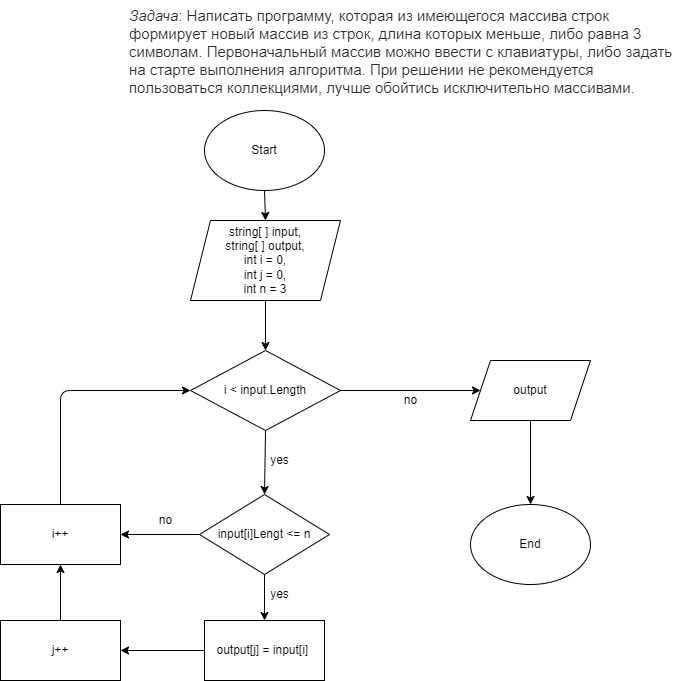

The diagram above was exported from draw.io. Its source (the exported page's mxGraphModel, read from the mxfile embedded in the PNG):
<mxGraphModel dx="1204" dy="307" grid="1" gridSize="10" guides="1" tooltips="1" connect="1" arrows="1" fold="1" page="1" pageScale="1" pageWidth="827" pageHeight="1169" math="0" shadow="0">
  <root>
    <mxCell id="0" />
    <mxCell id="1" parent="0" />
    <mxCell id="2" value="&lt;em style=&quot;box-sizing: border-box; color: rgb(44, 45, 48); font-family: roboto, &amp;quot;san francisco&amp;quot;, &amp;quot;helvetica neue&amp;quot;, helvetica, arial; font-size: 15px; font-weight: 400; letter-spacing: normal; text-indent: 0px; text-transform: none; word-spacing: 0px; background-color: rgb(255, 255, 255);&quot;&gt;Задача&lt;/em&gt;&lt;span style=&quot;color: rgb(44, 45, 48); font-family: roboto, &amp;quot;san francisco&amp;quot;, &amp;quot;helvetica neue&amp;quot;, helvetica, arial; font-size: 15px; font-style: normal; font-weight: 400; letter-spacing: normal; text-indent: 0px; text-transform: none; word-spacing: 0px; background-color: rgb(255, 255, 255); display: inline; float: none;&quot;&gt;: Написать программу, которая из имеющегося массива строк формирует новый массив из строк, длина которых меньше, либо равна 3 символам. Первоначальный массив можно ввести с клавиатуры, либо задать на старте выполнения алгоритма. При решении не рекомендуется пользоваться коллекциями, лучше обойтись исключительно массивами.&lt;/span&gt;&lt;br style=&quot;box-sizing: border-box; color: rgb(44, 45, 48); font-family: roboto, &amp;quot;san francisco&amp;quot;, &amp;quot;helvetica neue&amp;quot;, helvetica, arial; font-size: 15px; font-style: normal; font-weight: 400; letter-spacing: normal; text-indent: 0px; text-transform: none; word-spacing: 0px; background-color: rgb(255, 255, 255);&quot;&gt;" style="text;whiteSpace=wrap;html=1;" parent="1" vertex="1">
      <mxGeometry x="277" width="550" height="90" as="geometry" />
    </mxCell>
    <mxCell id="5" style="edgeStyle=none;html=1;exitX=0.5;exitY=1;exitDx=0;exitDy=0;entryX=0.5;entryY=0;entryDx=0;entryDy=0;" parent="1" source="3" target="4" edge="1">
      <mxGeometry relative="1" as="geometry" />
    </mxCell>
    <mxCell id="3" value="Start" style="ellipse;whiteSpace=wrap;html=1;" parent="1" vertex="1">
      <mxGeometry x="354" y="110" width="120" height="80" as="geometry" />
    </mxCell>
    <mxCell id="7" style="edgeStyle=none;html=1;exitX=0.5;exitY=1;exitDx=0;exitDy=0;entryX=0.5;entryY=0;entryDx=0;entryDy=0;" parent="1" source="4" target="37" edge="1">
      <mxGeometry relative="1" as="geometry">
        <mxPoint x="414" y="320" as="targetPoint" />
      </mxGeometry>
    </mxCell>
    <mxCell id="4" value="string[ ] input,&lt;br&gt;string[ ] output,&lt;br&gt;int i = 0,&lt;br&gt;int j = 0,&lt;br&gt;int n = 3" style="shape=parallelogram;perimeter=parallelogramPerimeter;whiteSpace=wrap;html=1;fixedSize=1;" parent="1" vertex="1">
      <mxGeometry x="340" y="220" width="150" height="80" as="geometry" />
    </mxCell>
    <mxCell id="29" value="End" style="ellipse;whiteSpace=wrap;html=1;" parent="1" vertex="1">
      <mxGeometry x="620" y="504" width="120" height="80" as="geometry" />
    </mxCell>
    <mxCell id="40" style="edgeStyle=none;html=1;exitX=1;exitY=0.5;exitDx=0;exitDy=0;entryX=0;entryY=0.5;entryDx=0;entryDy=0;" parent="1" source="37" target="39" edge="1">
      <mxGeometry relative="1" as="geometry" />
    </mxCell>
    <mxCell id="43" style="edgeStyle=none;html=1;exitX=0.5;exitY=1;exitDx=0;exitDy=0;entryX=0.5;entryY=0;entryDx=0;entryDy=0;" parent="1" source="37" target="42" edge="1">
      <mxGeometry relative="1" as="geometry" />
    </mxCell>
    <mxCell id="37" value="i &amp;lt; input.Length" style="rhombus;whiteSpace=wrap;html=1;" parent="1" vertex="1">
      <mxGeometry x="340" y="350" width="150" height="80" as="geometry" />
    </mxCell>
    <mxCell id="41" style="edgeStyle=none;html=1;exitX=0.5;exitY=1;exitDx=0;exitDy=0;entryX=0.5;entryY=0;entryDx=0;entryDy=0;" parent="1" source="39" target="29" edge="1">
      <mxGeometry relative="1" as="geometry" />
    </mxCell>
    <mxCell id="39" value="output" style="shape=parallelogram;perimeter=parallelogramPerimeter;whiteSpace=wrap;html=1;fixedSize=1;" parent="1" vertex="1">
      <mxGeometry x="620" y="360" width="120" height="60" as="geometry" />
    </mxCell>
    <mxCell id="46" style="edgeStyle=none;html=1;exitX=0.5;exitY=1;exitDx=0;exitDy=0;entryX=0.5;entryY=0;entryDx=0;entryDy=0;" parent="1" source="42" target="45" edge="1">
      <mxGeometry relative="1" as="geometry" />
    </mxCell>
    <mxCell id="51" style="edgeStyle=none;html=1;exitX=0;exitY=0.5;exitDx=0;exitDy=0;entryX=1;entryY=0.5;entryDx=0;entryDy=0;" parent="1" source="42" target="49" edge="1">
      <mxGeometry relative="1" as="geometry" />
    </mxCell>
    <mxCell id="42" value="input[i]Lengt &amp;lt;= n" style="rhombus;whiteSpace=wrap;html=1;" parent="1" vertex="1">
      <mxGeometry x="349" y="494" width="130" height="80" as="geometry" />
    </mxCell>
    <mxCell id="44" value="yes" style="text;html=1;align=center;verticalAlign=middle;resizable=0;points=[];autosize=1;strokeColor=none;fillColor=none;" parent="1" vertex="1">
      <mxGeometry x="414" y="450" width="30" height="20" as="geometry" />
    </mxCell>
    <mxCell id="48" style="edgeStyle=none;html=1;exitX=0;exitY=0.5;exitDx=0;exitDy=0;entryX=1;entryY=0.5;entryDx=0;entryDy=0;" parent="1" source="45" target="47" edge="1">
      <mxGeometry relative="1" as="geometry" />
    </mxCell>
    <mxCell id="45" value="output[j] = input[i]&amp;nbsp;" style="rounded=0;whiteSpace=wrap;html=1;" parent="1" vertex="1">
      <mxGeometry x="354" y="620" width="120" height="60" as="geometry" />
    </mxCell>
    <mxCell id="50" style="edgeStyle=none;html=1;exitX=0.5;exitY=0;exitDx=0;exitDy=0;entryX=0.5;entryY=1;entryDx=0;entryDy=0;" parent="1" source="47" target="49" edge="1">
      <mxGeometry relative="1" as="geometry" />
    </mxCell>
    <mxCell id="47" value="j++" style="rounded=0;whiteSpace=wrap;html=1;" parent="1" vertex="1">
      <mxGeometry x="150" y="620" width="120" height="60" as="geometry" />
    </mxCell>
    <mxCell id="52" style="edgeStyle=none;html=1;exitX=0.5;exitY=0;exitDx=0;exitDy=0;entryX=0;entryY=0.5;entryDx=0;entryDy=0;" parent="1" source="49" target="37" edge="1">
      <mxGeometry relative="1" as="geometry">
        <Array as="points">
          <mxPoint x="210" y="390" />
        </Array>
      </mxGeometry>
    </mxCell>
    <mxCell id="49" value="i++" style="rounded=0;whiteSpace=wrap;html=1;" parent="1" vertex="1">
      <mxGeometry x="150" y="504" width="120" height="60" as="geometry" />
    </mxCell>
    <mxCell id="53" value="no" style="text;html=1;align=center;verticalAlign=middle;resizable=0;points=[];autosize=1;strokeColor=none;fillColor=none;" parent="1" vertex="1">
      <mxGeometry x="300" y="510" width="30" height="20" as="geometry" />
    </mxCell>
    <mxCell id="54" value="no" style="text;html=1;align=center;verticalAlign=middle;resizable=0;points=[];autosize=1;strokeColor=none;fillColor=none;" parent="1" vertex="1">
      <mxGeometry x="545" y="390" width="30" height="20" as="geometry" />
    </mxCell>
    <mxCell id="55" value="yes" style="text;html=1;align=center;verticalAlign=middle;resizable=0;points=[];autosize=1;strokeColor=none;fillColor=none;" parent="1" vertex="1">
      <mxGeometry x="414" y="584" width="30" height="20" as="geometry" />
    </mxCell>
  </root>
</mxGraphModel>